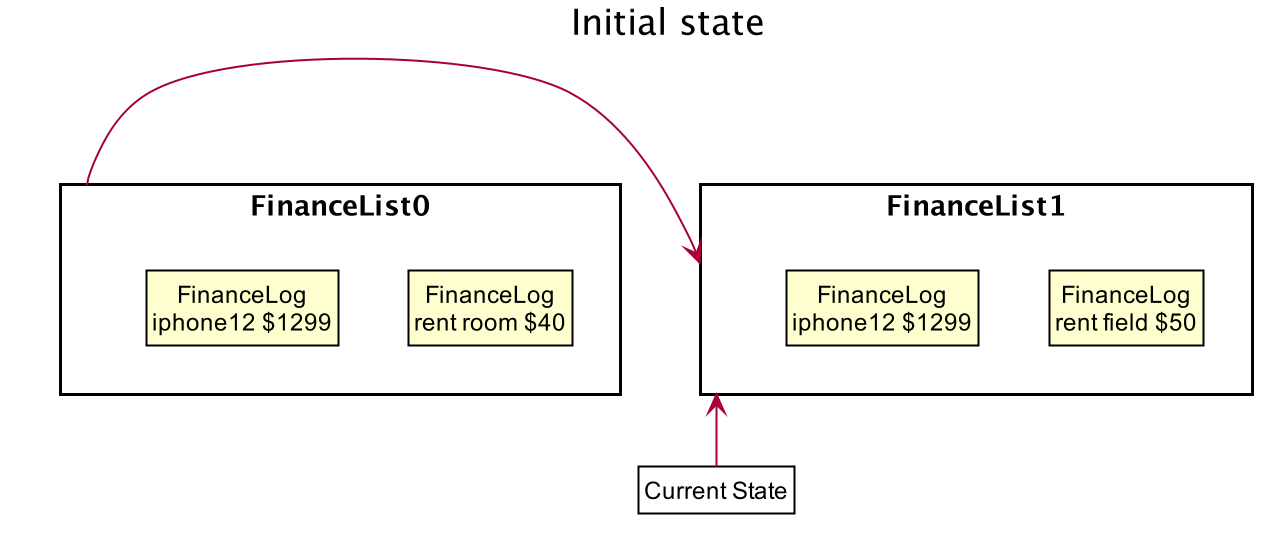

The diagram above was rendered by PlantUML. Its source (embedded in the PNG):
@startuml





skinparam BackgroundColor #FFFFFFF

skinparam Shadowing false

skinparam Class {
    FontColor #FFFFFF
    BorderThickness 1
    BorderColor #FFFFFF
    StereotypeFontColor #FFFFFF
    FontName Arial
}

skinparam Actor {
    BorderColor #000000
    Color #000000
    FontName Arial
}

skinparam Sequence {
    MessageAlign center
    BoxFontSize 15
    BoxPadding 0
    BoxFontColor #FFFFFF
    FontName Arial
}

skinparam Participant {
    FontColor #FFFFFFF
    Padding 20
}

skinparam MinClassWidth 50
skinparam ParticipantPadding 10
skinparam Shadowing false
skinparam DefaultTextAlignment center
skinparam packageStyle Rectangle

hide footbox
hide members
hide circle
skinparam ClassFontColor #000000
skinparam ClassBorderColor #000000

title Initial state

package FinanceList0 {
    class State2 as "FinanceLog\nrent room $40"
    class State1 as "FinanceLog\niphone12 $1299"
}
package FinanceList1 {
    class State4 as "FinanceLog\nrent field $50"
    class State3 as "FinanceLog\niphone12 $1299"
}


FinanceList0 -left->FinanceList1


class Pointer as "Current State" #FFFFF
Pointer -up-> FinanceList1


@enduml